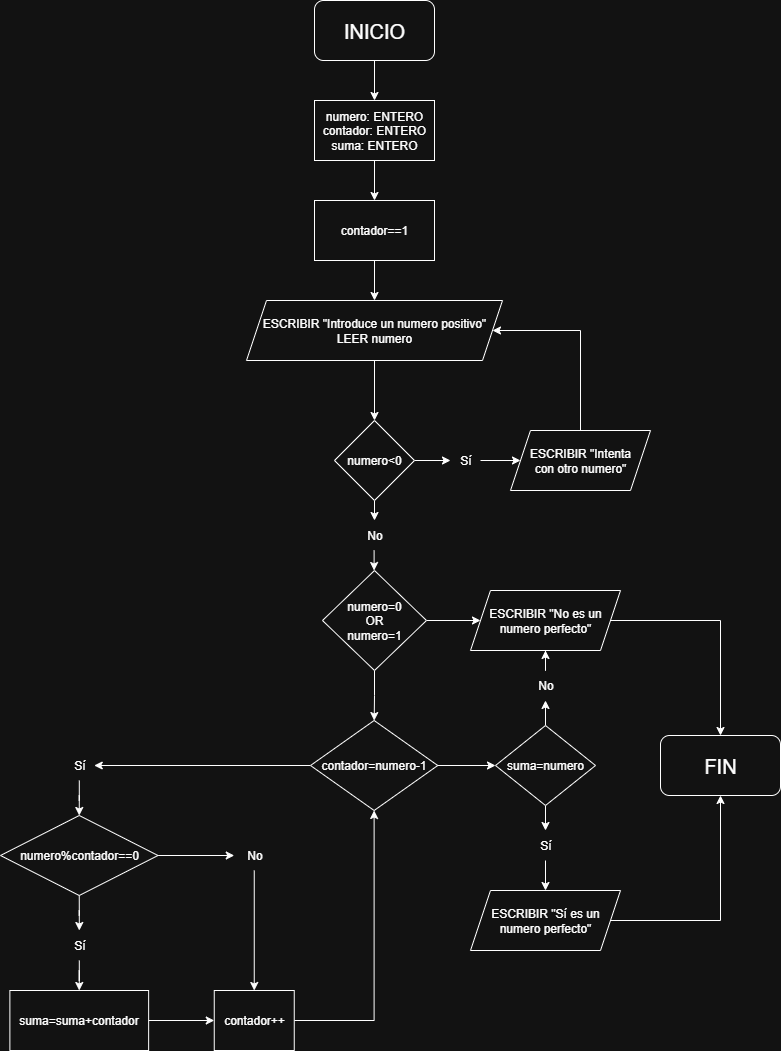

The diagram above was exported from draw.io. Its source (the exported page's mxGraphModel, read from the mxfile embedded in the PNG):
<mxGraphModel dx="872" dy="537" grid="0" gridSize="10" guides="1" tooltips="1" connect="1" arrows="1" fold="1" page="1" pageScale="1" pageWidth="827" pageHeight="1169" math="0" shadow="0">
  <root>
    <mxCell id="0" />
    <mxCell id="1" parent="0" />
    <mxCell id="a_dZl8N4JwHTHufR8exz-3" value="" style="edgeStyle=orthogonalEdgeStyle;rounded=0;orthogonalLoop=1;jettySize=auto;html=1;" parent="1" source="a_dZl8N4JwHTHufR8exz-1" target="a_dZl8N4JwHTHufR8exz-2" edge="1">
      <mxGeometry relative="1" as="geometry" />
    </mxCell>
    <mxCell id="a_dZl8N4JwHTHufR8exz-1" value="&lt;font style=&quot;font-size: 20px;&quot;&gt;INICIO&lt;/font&gt;" style="rounded=1;whiteSpace=wrap;html=1;" parent="1" vertex="1">
      <mxGeometry x="314" y="20" width="120" height="60" as="geometry" />
    </mxCell>
    <mxCell id="a_dZl8N4JwHTHufR8exz-37" value="" style="edgeStyle=orthogonalEdgeStyle;rounded=0;orthogonalLoop=1;jettySize=auto;html=1;" parent="1" source="a_dZl8N4JwHTHufR8exz-2" target="a_dZl8N4JwHTHufR8exz-6" edge="1">
      <mxGeometry relative="1" as="geometry" />
    </mxCell>
    <mxCell id="a_dZl8N4JwHTHufR8exz-2" value="numero: ENTERO&lt;div&gt;contador: ENTERO&lt;/div&gt;&lt;div&gt;&lt;span style=&quot;background-color: transparent; color: light-dark(rgb(0, 0, 0), rgb(255, 255, 255));&quot;&gt;suma: ENTERO&lt;/span&gt;&lt;/div&gt;" style="rounded=0;whiteSpace=wrap;html=1;" parent="1" vertex="1">
      <mxGeometry x="314" y="120" width="120" height="60" as="geometry" />
    </mxCell>
    <mxCell id="a_dZl8N4JwHTHufR8exz-48" value="" style="edgeStyle=orthogonalEdgeStyle;rounded=0;orthogonalLoop=1;jettySize=auto;html=1;" parent="1" source="a_dZl8N4JwHTHufR8exz-4" target="a_dZl8N4JwHTHufR8exz-39" edge="1">
      <mxGeometry relative="1" as="geometry" />
    </mxCell>
    <mxCell id="a_dZl8N4JwHTHufR8exz-4" value="ESCRIBIR &quot;Introduce un numero positivo&quot;&lt;div&gt;LEER numero&lt;/div&gt;" style="shape=parallelogram;perimeter=parallelogramPerimeter;whiteSpace=wrap;html=1;fixedSize=1;" parent="1" vertex="1">
      <mxGeometry x="246" y="320" width="256" height="60" as="geometry" />
    </mxCell>
    <mxCell id="a_dZl8N4JwHTHufR8exz-38" value="" style="edgeStyle=orthogonalEdgeStyle;rounded=0;orthogonalLoop=1;jettySize=auto;html=1;" parent="1" source="a_dZl8N4JwHTHufR8exz-6" target="a_dZl8N4JwHTHufR8exz-4" edge="1">
      <mxGeometry relative="1" as="geometry" />
    </mxCell>
    <mxCell id="a_dZl8N4JwHTHufR8exz-6" value="contador==1" style="whiteSpace=wrap;html=1;" parent="1" vertex="1">
      <mxGeometry x="314" y="220" width="120" height="60" as="geometry" />
    </mxCell>
    <mxCell id="a_dZl8N4JwHTHufR8exz-20" value="" style="edgeStyle=orthogonalEdgeStyle;rounded=0;orthogonalLoop=1;jettySize=auto;html=1;" parent="1" source="a_dZl8N4JwHTHufR8exz-8" target="a_dZl8N4JwHTHufR8exz-19" edge="1">
      <mxGeometry relative="1" as="geometry" />
    </mxCell>
    <mxCell id="a_dZl8N4JwHTHufR8exz-56" value="" style="edgeStyle=orthogonalEdgeStyle;rounded=0;orthogonalLoop=1;jettySize=auto;html=1;" parent="1" source="a_dZl8N4JwHTHufR8exz-8" target="a_dZl8N4JwHTHufR8exz-55" edge="1">
      <mxGeometry relative="1" as="geometry" />
    </mxCell>
    <mxCell id="a_dZl8N4JwHTHufR8exz-8" value="contador=numero-1" style="rhombus;whiteSpace=wrap;html=1;" parent="1" vertex="1">
      <mxGeometry x="310" y="740" width="127.25" height="90" as="geometry" />
    </mxCell>
    <mxCell id="a_dZl8N4JwHTHufR8exz-23" value="" style="edgeStyle=orthogonalEdgeStyle;rounded=0;orthogonalLoop=1;jettySize=auto;html=1;entryX=0.5;entryY=0;entryDx=0;entryDy=0;" parent="1" source="a_dZl8N4JwHTHufR8exz-19" target="a_dZl8N4JwHTHufR8exz-22" edge="1">
      <mxGeometry relative="1" as="geometry">
        <mxPoint x="95.04999999999995" y="834.5253968253969" as="targetPoint" />
      </mxGeometry>
    </mxCell>
    <mxCell id="a_dZl8N4JwHTHufR8exz-19" value="Sí" style="text;html=1;align=center;verticalAlign=middle;resizable=0;points=[];autosize=1;strokeColor=none;fillColor=none;" parent="1" vertex="1">
      <mxGeometry x="63.75" y="770" width="30" height="30" as="geometry" />
    </mxCell>
    <mxCell id="a_dZl8N4JwHTHufR8exz-25" value="" style="edgeStyle=orthogonalEdgeStyle;rounded=0;orthogonalLoop=1;jettySize=auto;html=1;exitX=0.5;exitY=1;exitDx=0;exitDy=0;" parent="1" source="a_dZl8N4JwHTHufR8exz-22" target="a_dZl8N4JwHTHufR8exz-24" edge="1">
      <mxGeometry relative="1" as="geometry">
        <mxPoint x="95.04999999999995" y="914.4746031746031" as="sourcePoint" />
      </mxGeometry>
    </mxCell>
    <mxCell id="a_dZl8N4JwHTHufR8exz-33" value="" style="edgeStyle=orthogonalEdgeStyle;rounded=0;orthogonalLoop=1;jettySize=auto;html=1;exitX=1;exitY=0.5;exitDx=0;exitDy=0;" parent="1" source="a_dZl8N4JwHTHufR8exz-22" target="a_dZl8N4JwHTHufR8exz-28" edge="1">
      <mxGeometry relative="1" as="geometry">
        <mxPoint x="173.75" y="874.5" as="sourcePoint" />
      </mxGeometry>
    </mxCell>
    <mxCell id="a_dZl8N4JwHTHufR8exz-22" value="numero%contador==0" style="rhombus;whiteSpace=wrap;html=1;" parent="1" vertex="1">
      <mxGeometry y="835" width="157.5" height="80" as="geometry" />
    </mxCell>
    <mxCell id="a_dZl8N4JwHTHufR8exz-27" value="" style="edgeStyle=orthogonalEdgeStyle;rounded=0;orthogonalLoop=1;jettySize=auto;html=1;entryX=0.5;entryY=0;entryDx=0;entryDy=0;" parent="1" source="a_dZl8N4JwHTHufR8exz-24" target="a_dZl8N4JwHTHufR8exz-26" edge="1">
      <mxGeometry relative="1" as="geometry">
        <mxPoint x="95.04999999999995" y="1010" as="targetPoint" />
      </mxGeometry>
    </mxCell>
    <mxCell id="a_dZl8N4JwHTHufR8exz-24" value="Sí" style="text;html=1;align=center;verticalAlign=middle;resizable=0;points=[];autosize=1;strokeColor=none;fillColor=none;" parent="1" vertex="1">
      <mxGeometry x="63.75" y="950" width="30" height="30" as="geometry" />
    </mxCell>
    <mxCell id="a_dZl8N4JwHTHufR8exz-31" value="" style="edgeStyle=orthogonalEdgeStyle;rounded=0;orthogonalLoop=1;jettySize=auto;html=1;exitX=1;exitY=0.5;exitDx=0;exitDy=0;" parent="1" source="a_dZl8N4JwHTHufR8exz-26" target="a_dZl8N4JwHTHufR8exz-30" edge="1">
      <mxGeometry relative="1" as="geometry">
        <mxPoint x="164.3800000000001" y="1040" as="sourcePoint" />
      </mxGeometry>
    </mxCell>
    <mxCell id="a_dZl8N4JwHTHufR8exz-26" value="suma=suma+contador" style="rounded=0;whiteSpace=wrap;html=1;" parent="1" vertex="1">
      <mxGeometry x="9.379999999999997" y="1010" width="138.75" height="60" as="geometry" />
    </mxCell>
    <mxCell id="a_dZl8N4JwHTHufR8exz-32" value="" style="edgeStyle=orthogonalEdgeStyle;rounded=0;orthogonalLoop=1;jettySize=auto;html=1;" parent="1" source="a_dZl8N4JwHTHufR8exz-28" target="a_dZl8N4JwHTHufR8exz-30" edge="1">
      <mxGeometry relative="1" as="geometry" />
    </mxCell>
    <mxCell id="a_dZl8N4JwHTHufR8exz-28" value="No" style="text;html=1;align=center;verticalAlign=middle;resizable=0;points=[];autosize=1;strokeColor=none;fillColor=none;" parent="1" vertex="1">
      <mxGeometry x="233.75" y="860" width="40" height="30" as="geometry" />
    </mxCell>
    <mxCell id="a_dZl8N4JwHTHufR8exz-34" style="edgeStyle=orthogonalEdgeStyle;rounded=0;orthogonalLoop=1;jettySize=auto;html=1;exitX=1;exitY=0.5;exitDx=0;exitDy=0;entryX=0.5;entryY=1;entryDx=0;entryDy=0;" parent="1" source="a_dZl8N4JwHTHufR8exz-30" target="a_dZl8N4JwHTHufR8exz-8" edge="1">
      <mxGeometry relative="1" as="geometry" />
    </mxCell>
    <mxCell id="a_dZl8N4JwHTHufR8exz-30" value="contador++" style="rounded=0;whiteSpace=wrap;html=1;" parent="1" vertex="1">
      <mxGeometry x="213.75" y="1010" width="80" height="60" as="geometry" />
    </mxCell>
    <mxCell id="a_dZl8N4JwHTHufR8exz-41" value="" style="edgeStyle=orthogonalEdgeStyle;rounded=0;orthogonalLoop=1;jettySize=auto;html=1;" parent="1" source="a_dZl8N4JwHTHufR8exz-39" target="a_dZl8N4JwHTHufR8exz-40" edge="1">
      <mxGeometry relative="1" as="geometry" />
    </mxCell>
    <mxCell id="a_dZl8N4JwHTHufR8exz-43" value="" style="edgeStyle=orthogonalEdgeStyle;rounded=0;orthogonalLoop=1;jettySize=auto;html=1;" parent="1" source="a_dZl8N4JwHTHufR8exz-39" target="a_dZl8N4JwHTHufR8exz-42" edge="1">
      <mxGeometry relative="1" as="geometry" />
    </mxCell>
    <mxCell id="a_dZl8N4JwHTHufR8exz-39" value="numero&amp;lt;0" style="rhombus;whiteSpace=wrap;html=1;" parent="1" vertex="1">
      <mxGeometry x="334" y="440" width="80" height="80" as="geometry" />
    </mxCell>
    <mxCell id="a_dZl8N4JwHTHufR8exz-50" value="" style="edgeStyle=orthogonalEdgeStyle;rounded=0;orthogonalLoop=1;jettySize=auto;html=1;" parent="1" source="a_dZl8N4JwHTHufR8exz-40" target="a_dZl8N4JwHTHufR8exz-49" edge="1">
      <mxGeometry relative="1" as="geometry" />
    </mxCell>
    <mxCell id="a_dZl8N4JwHTHufR8exz-40" value="No" style="text;html=1;align=center;verticalAlign=middle;resizable=0;points=[];autosize=1;strokeColor=none;fillColor=none;" parent="1" vertex="1">
      <mxGeometry x="353.63" y="540" width="40" height="30" as="geometry" />
    </mxCell>
    <mxCell id="a_dZl8N4JwHTHufR8exz-46" value="" style="edgeStyle=orthogonalEdgeStyle;rounded=0;orthogonalLoop=1;jettySize=auto;html=1;" parent="1" source="a_dZl8N4JwHTHufR8exz-42" target="a_dZl8N4JwHTHufR8exz-44" edge="1">
      <mxGeometry relative="1" as="geometry" />
    </mxCell>
    <mxCell id="a_dZl8N4JwHTHufR8exz-42" value="Sí" style="text;html=1;align=center;verticalAlign=middle;resizable=0;points=[];autosize=1;strokeColor=none;fillColor=none;" parent="1" vertex="1">
      <mxGeometry x="450" y="465" width="30" height="30" as="geometry" />
    </mxCell>
    <mxCell id="a_dZl8N4JwHTHufR8exz-47" style="edgeStyle=orthogonalEdgeStyle;rounded=0;orthogonalLoop=1;jettySize=auto;html=1;exitX=0.5;exitY=0;exitDx=0;exitDy=0;entryX=1;entryY=0.5;entryDx=0;entryDy=0;" parent="1" source="a_dZl8N4JwHTHufR8exz-44" target="a_dZl8N4JwHTHufR8exz-4" edge="1">
      <mxGeometry relative="1" as="geometry">
        <Array as="points">
          <mxPoint x="580" y="350" />
        </Array>
      </mxGeometry>
    </mxCell>
    <mxCell id="a_dZl8N4JwHTHufR8exz-44" value="ESCRIBIR &quot;Intenta&lt;div&gt;&lt;span style=&quot;background-color: transparent; color: light-dark(rgb(0, 0, 0), rgb(255, 255, 255));&quot;&gt;con otro numero&quot;&lt;/span&gt;&lt;/div&gt;" style="shape=parallelogram;perimeter=parallelogramPerimeter;whiteSpace=wrap;html=1;fixedSize=1;" parent="1" vertex="1">
      <mxGeometry x="510" y="450" width="140" height="60" as="geometry" />
    </mxCell>
    <mxCell id="a_dZl8N4JwHTHufR8exz-52" value="" style="edgeStyle=orthogonalEdgeStyle;rounded=0;orthogonalLoop=1;jettySize=auto;html=1;" parent="1" source="a_dZl8N4JwHTHufR8exz-49" target="a_dZl8N4JwHTHufR8exz-8" edge="1">
      <mxGeometry relative="1" as="geometry" />
    </mxCell>
    <mxCell id="a_dZl8N4JwHTHufR8exz-54" value="" style="edgeStyle=orthogonalEdgeStyle;rounded=0;orthogonalLoop=1;jettySize=auto;html=1;entryX=0;entryY=0.5;entryDx=0;entryDy=0;" parent="1" source="a_dZl8N4JwHTHufR8exz-49" target="a_dZl8N4JwHTHufR8exz-53" edge="1">
      <mxGeometry relative="1" as="geometry">
        <mxPoint x="490" y="660" as="targetPoint" />
      </mxGeometry>
    </mxCell>
    <mxCell id="a_dZl8N4JwHTHufR8exz-49" value="numero=0&lt;div&gt;OR&lt;/div&gt;&lt;div&gt;numero=1&lt;/div&gt;" style="rhombus;whiteSpace=wrap;html=1;" parent="1" vertex="1">
      <mxGeometry x="322" y="590" width="104" height="100" as="geometry" />
    </mxCell>
    <mxCell id="a_dZl8N4JwHTHufR8exz-68" style="edgeStyle=orthogonalEdgeStyle;rounded=0;orthogonalLoop=1;jettySize=auto;html=1;exitX=1;exitY=0.5;exitDx=0;exitDy=0;entryX=0.5;entryY=0;entryDx=0;entryDy=0;" parent="1" source="a_dZl8N4JwHTHufR8exz-53" target="a_dZl8N4JwHTHufR8exz-62" edge="1">
      <mxGeometry relative="1" as="geometry" />
    </mxCell>
    <mxCell id="a_dZl8N4JwHTHufR8exz-53" value="ESCRIBIR &quot;No es un&lt;div&gt;numero perfecto&quot;&lt;/div&gt;" style="shape=parallelogram;perimeter=parallelogramPerimeter;whiteSpace=wrap;html=1;fixedSize=1;" parent="1" vertex="1">
      <mxGeometry x="470" y="610" width="150" height="60" as="geometry" />
    </mxCell>
    <mxCell id="a_dZl8N4JwHTHufR8exz-59" value="" style="edgeStyle=orthogonalEdgeStyle;rounded=0;orthogonalLoop=1;jettySize=auto;html=1;" parent="1" source="a_dZl8N4JwHTHufR8exz-55" target="a_dZl8N4JwHTHufR8exz-58" edge="1">
      <mxGeometry relative="1" as="geometry" />
    </mxCell>
    <mxCell id="a_dZl8N4JwHTHufR8exz-65" value="" style="edgeStyle=orthogonalEdgeStyle;rounded=0;orthogonalLoop=1;jettySize=auto;html=1;" parent="1" source="a_dZl8N4JwHTHufR8exz-55" target="a_dZl8N4JwHTHufR8exz-64" edge="1">
      <mxGeometry relative="1" as="geometry" />
    </mxCell>
    <mxCell id="a_dZl8N4JwHTHufR8exz-55" value="suma=numero" style="rhombus;whiteSpace=wrap;html=1;" parent="1" vertex="1">
      <mxGeometry x="495" y="745" width="100" height="80" as="geometry" />
    </mxCell>
    <mxCell id="a_dZl8N4JwHTHufR8exz-61" value="" style="edgeStyle=orthogonalEdgeStyle;rounded=0;orthogonalLoop=1;jettySize=auto;html=1;" parent="1" source="a_dZl8N4JwHTHufR8exz-58" target="a_dZl8N4JwHTHufR8exz-53" edge="1">
      <mxGeometry relative="1" as="geometry" />
    </mxCell>
    <mxCell id="a_dZl8N4JwHTHufR8exz-58" value="No" style="text;html=1;align=center;verticalAlign=middle;resizable=0;points=[];autosize=1;strokeColor=none;fillColor=none;" parent="1" vertex="1">
      <mxGeometry x="525" y="690" width="40" height="30" as="geometry" />
    </mxCell>
    <mxCell id="a_dZl8N4JwHTHufR8exz-62" value="&lt;font style=&quot;font-size: 20px;&quot;&gt;FIN&lt;/font&gt;" style="rounded=1;whiteSpace=wrap;html=1;" parent="1" vertex="1">
      <mxGeometry x="660" y="755" width="120" height="60" as="geometry" />
    </mxCell>
    <mxCell id="a_dZl8N4JwHTHufR8exz-67" style="edgeStyle=orthogonalEdgeStyle;rounded=0;orthogonalLoop=1;jettySize=auto;html=1;exitX=1;exitY=0.5;exitDx=0;exitDy=0;entryX=0.5;entryY=1;entryDx=0;entryDy=0;" parent="1" source="a_dZl8N4JwHTHufR8exz-63" target="a_dZl8N4JwHTHufR8exz-62" edge="1">
      <mxGeometry relative="1" as="geometry" />
    </mxCell>
    <mxCell id="a_dZl8N4JwHTHufR8exz-63" value="ESCRIBIR &quot;Sí es un&lt;div&gt;numero perfecto&quot;&lt;/div&gt;" style="shape=parallelogram;perimeter=parallelogramPerimeter;whiteSpace=wrap;html=1;fixedSize=1;" parent="1" vertex="1">
      <mxGeometry x="470" y="910" width="150" height="60" as="geometry" />
    </mxCell>
    <mxCell id="a_dZl8N4JwHTHufR8exz-66" value="" style="edgeStyle=orthogonalEdgeStyle;rounded=0;orthogonalLoop=1;jettySize=auto;html=1;" parent="1" source="a_dZl8N4JwHTHufR8exz-64" target="a_dZl8N4JwHTHufR8exz-63" edge="1">
      <mxGeometry relative="1" as="geometry" />
    </mxCell>
    <mxCell id="a_dZl8N4JwHTHufR8exz-64" value="Sí" style="text;html=1;align=center;verticalAlign=middle;resizable=0;points=[];autosize=1;strokeColor=none;fillColor=none;" parent="1" vertex="1">
      <mxGeometry x="530" y="850" width="30" height="30" as="geometry" />
    </mxCell>
  </root>
</mxGraphModel>